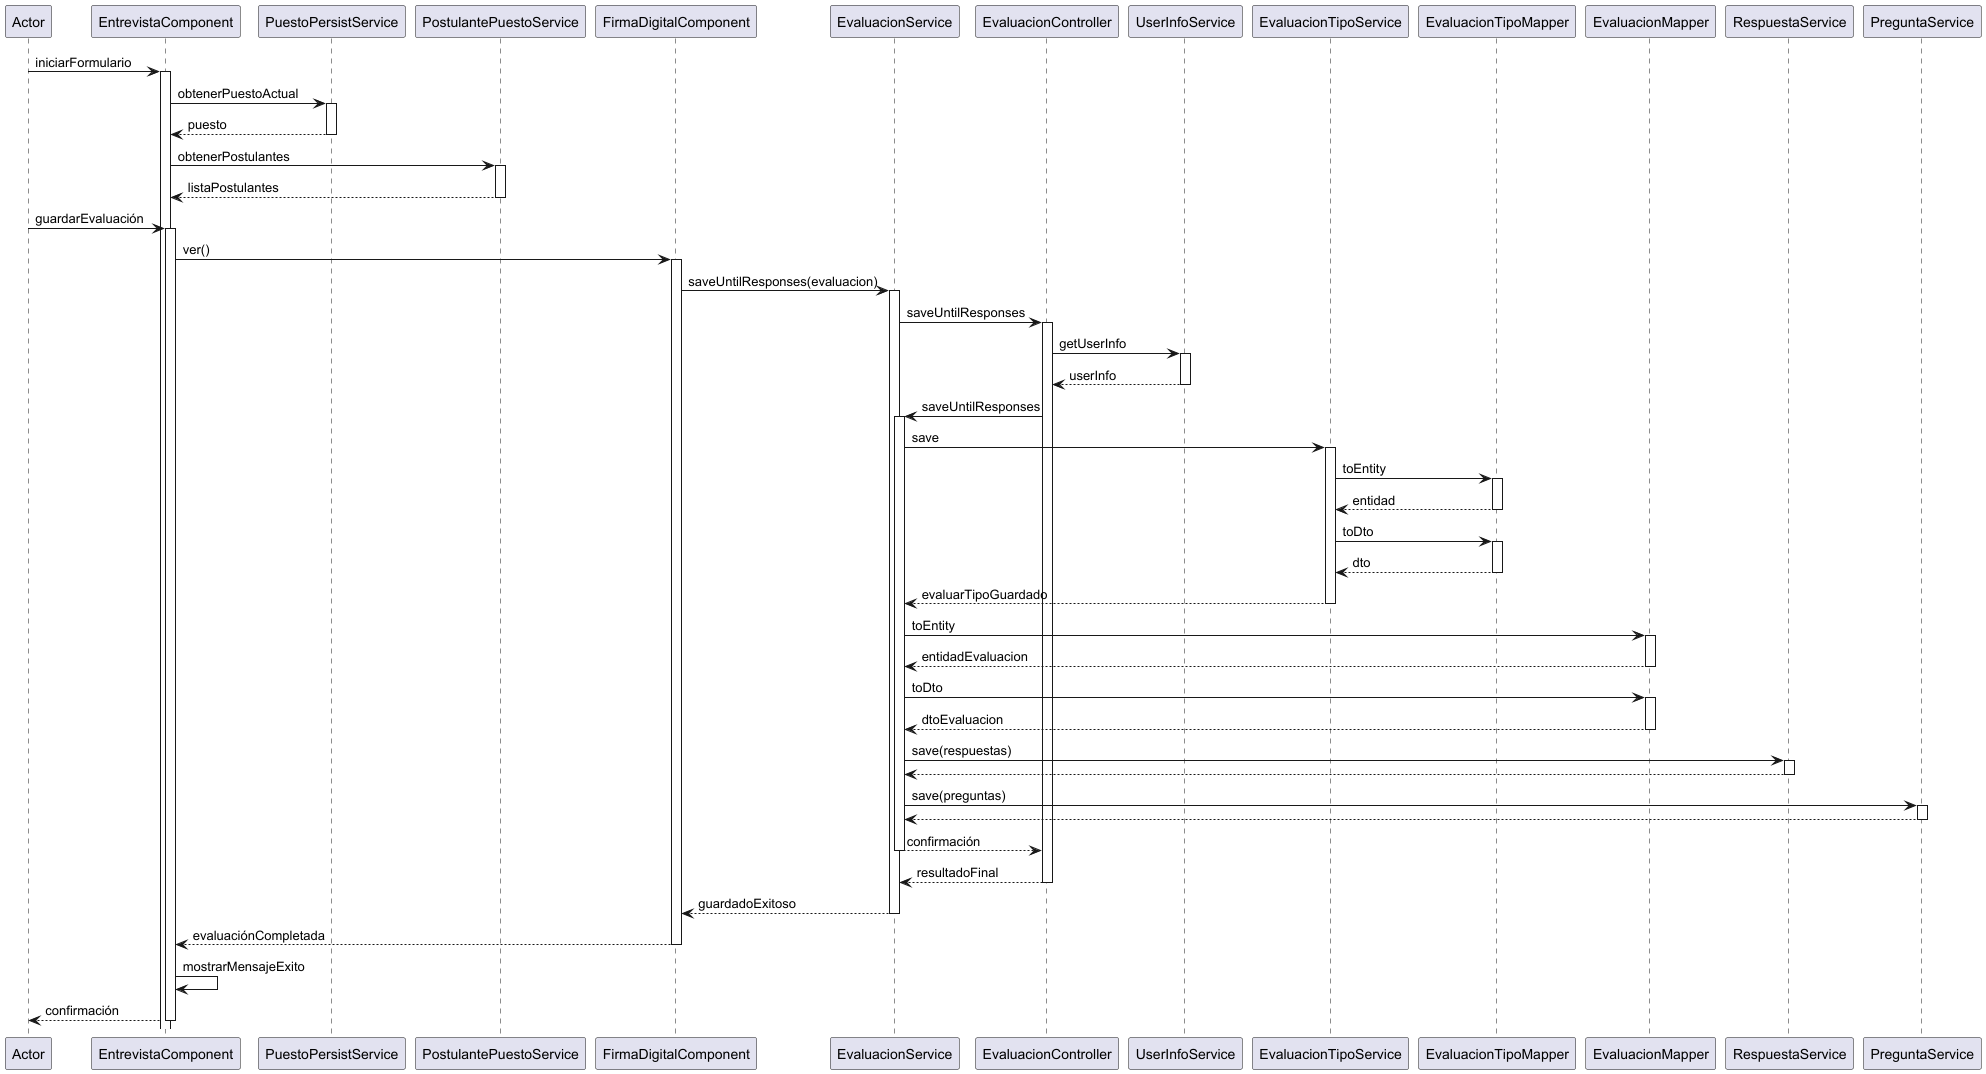

The diagram above was rendered by PlantUML. Its source (embedded in the PNG):
@startuml
participant Actor
Actor -> EntrevistaComponent: iniciarFormulario
activate EntrevistaComponent

EntrevistaComponent -> PuestoPersistService: obtenerPuestoActual
activate PuestoPersistService
PuestoPersistService --> EntrevistaComponent: puesto
deactivate PuestoPersistService

EntrevistaComponent -> PostulantePuestoService: obtenerPostulantes
activate PostulantePuestoService
PostulantePuestoService --> EntrevistaComponent: listaPostulantes
deactivate PostulantePuestoService

Actor -> EntrevistaComponent: guardarEvaluación
activate EntrevistaComponent

EntrevistaComponent -> FirmaDigitalComponent: ver()
activate FirmaDigitalComponent
FirmaDigitalComponent -> EvaluacionService: saveUntilResponses(evaluacion)
activate EvaluacionService

EvaluacionService -> EvaluacionController: saveUntilResponses
activate EvaluacionController

EvaluacionController -> UserInfoService: getUserInfo
activate UserInfoService
UserInfoService --> EvaluacionController: userInfo
deactivate UserInfoService

EvaluacionController -> EvaluacionService: saveUntilResponses
activate EvaluacionService

EvaluacionService -> EvaluacionTipoService: save
activate EvaluacionTipoService

EvaluacionTipoService -> EvaluacionTipoMapper: toEntity
activate EvaluacionTipoMapper
EvaluacionTipoMapper --> EvaluacionTipoService: entidad
deactivate EvaluacionTipoMapper

EvaluacionTipoService -> EvaluacionTipoMapper: toDto
activate EvaluacionTipoMapper
EvaluacionTipoMapper --> EvaluacionTipoService: dto
deactivate EvaluacionTipoMapper

EvaluacionTipoService --> EvaluacionService: evaluarTipoGuardado
deactivate EvaluacionTipoService

EvaluacionService -> EvaluacionMapper: toEntity
activate EvaluacionMapper
EvaluacionMapper --> EvaluacionService: entidadEvaluacion
deactivate EvaluacionMapper

EvaluacionService -> EvaluacionMapper: toDto
activate EvaluacionMapper
EvaluacionMapper --> EvaluacionService: dtoEvaluacion
deactivate EvaluacionMapper

EvaluacionService -> RespuestaService: save(respuestas)
activate RespuestaService
RespuestaService --> EvaluacionService
deactivate RespuestaService

EvaluacionService -> PreguntaService: save(preguntas)
activate PreguntaService
PreguntaService --> EvaluacionService
deactivate PreguntaService

EvaluacionService --> EvaluacionController: confirmación
deactivate EvaluacionService

EvaluacionController --> EvaluacionService: resultadoFinal
deactivate EvaluacionController

EvaluacionService --> FirmaDigitalComponent: guardadoExitoso
deactivate EvaluacionService

FirmaDigitalComponent --> EntrevistaComponent: evaluaciónCompletada
deactivate FirmaDigitalComponent

EntrevistaComponent -> EntrevistaComponent: mostrarMensajeExito
EntrevistaComponent --> Actor: confirmación
deactivate EntrevistaComponent
@enduml